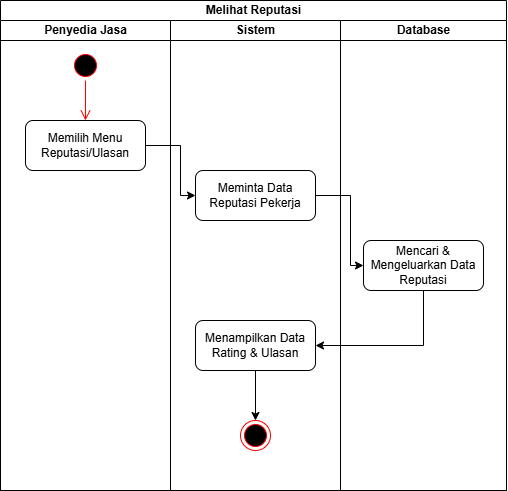

The diagram above was exported from draw.io. Its source (the exported page's mxGraphModel, read from the mxfile embedded in the PNG):
<mxGraphModel dx="851" dy="504" grid="1" gridSize="10" guides="1" tooltips="1" connect="1" arrows="1" fold="1" page="1" pageScale="1" pageWidth="850" pageHeight="1100" math="0" shadow="0">
  <root>
    <mxCell id="0" />
    <mxCell id="1" parent="0" />
    <mxCell id="6KFrDkJNw81gq_T8y0az-1" parent="1" style="swimlane;childLayout=stackLayout;resizeParent=1;resizeParentMax=0;startSize=20;html=1;" value="Melihat Reputasi" vertex="1">
      <mxGeometry height="490" width="506" x="170" y="60" as="geometry" />
    </mxCell>
    <mxCell id="6KFrDkJNw81gq_T8y0az-2" parent="6KFrDkJNw81gq_T8y0az-1" style="swimlane;startSize=20;html=1;" value="Penyedia Jasa" vertex="1">
      <mxGeometry height="470" width="170" y="20" as="geometry" />
    </mxCell>
    <mxCell id="6KFrDkJNw81gq_T8y0az-8" parent="6KFrDkJNw81gq_T8y0az-2" style="ellipse;html=1;shape=startState;fillColor=#000000;strokeColor=#ff0000;" value="" vertex="1">
      <mxGeometry height="30" width="30" x="70" y="30" as="geometry" />
    </mxCell>
    <mxCell id="6KFrDkJNw81gq_T8y0az-9" edge="1" parent="6KFrDkJNw81gq_T8y0az-2" source="6KFrDkJNw81gq_T8y0az-8" style="edgeStyle=orthogonalEdgeStyle;html=1;verticalAlign=bottom;endArrow=open;endSize=8;strokeColor=#ff0000;rounded=0;entryX=0.5;entryY=0;entryDx=0;entryDy=0;" target="6KFrDkJNw81gq_T8y0az-22" value="">
      <mxGeometry relative="1" as="geometry">
        <mxPoint x="85" y="100" as="targetPoint" />
      </mxGeometry>
    </mxCell>
    <mxCell id="6KFrDkJNw81gq_T8y0az-22" parent="6KFrDkJNw81gq_T8y0az-2" style="rounded=1;whiteSpace=wrap;html=1;" value="Memilih Menu Reputasi/Ulasan" vertex="1">
      <mxGeometry height="50" width="120" x="25" y="100" as="geometry" />
    </mxCell>
    <mxCell id="6KFrDkJNw81gq_T8y0az-10" parent="6KFrDkJNw81gq_T8y0az-1" style="swimlane;startSize=20;html=1;" value="Sistem" vertex="1">
      <mxGeometry height="470" width="170" x="170" y="20" as="geometry" />
    </mxCell>
    <mxCell id="6KFrDkJNw81gq_T8y0az-16" parent="6KFrDkJNw81gq_T8y0az-10" style="ellipse;html=1;shape=endState;fillColor=#000000;strokeColor=#ff0000;" value="" vertex="1">
      <mxGeometry height="30" width="30" x="70" y="400" as="geometry" />
    </mxCell>
    <mxCell id="6KFrDkJNw81gq_T8y0az-23" parent="6KFrDkJNw81gq_T8y0az-10" style="rounded=1;whiteSpace=wrap;html=1;" value="Meminta Data Reputasi Pekerja" vertex="1">
      <mxGeometry height="50" width="120" x="25" y="150" as="geometry" />
    </mxCell>
    <mxCell id="6KFrDkJNw81gq_T8y0az-30" edge="1" parent="6KFrDkJNw81gq_T8y0az-10" source="6KFrDkJNw81gq_T8y0az-27" style="edgeStyle=orthogonalEdgeStyle;rounded=0;orthogonalLoop=1;jettySize=auto;html=1;exitX=0.5;exitY=1;exitDx=0;exitDy=0;entryX=0.5;entryY=0;entryDx=0;entryDy=0;" target="6KFrDkJNw81gq_T8y0az-16">
      <mxGeometry relative="1" as="geometry" />
    </mxCell>
    <mxCell id="6KFrDkJNw81gq_T8y0az-27" parent="6KFrDkJNw81gq_T8y0az-10" style="rounded=1;whiteSpace=wrap;html=1;" value="Menampilkan Data Rating &amp; Ulasan" vertex="1">
      <mxGeometry height="50" width="120" x="25" y="300" as="geometry" />
    </mxCell>
    <mxCell id="6KFrDkJNw81gq_T8y0az-17" parent="6KFrDkJNw81gq_T8y0az-1" style="swimlane;startSize=20;html=1;" value="Database" vertex="1">
      <mxGeometry height="470" width="166" x="340" y="20" as="geometry" />
    </mxCell>
    <mxCell id="6KFrDkJNw81gq_T8y0az-25" parent="6KFrDkJNw81gq_T8y0az-17" style="rounded=1;whiteSpace=wrap;html=1;" value="Mencari &amp; Mengeluarkan Data Reputasi" vertex="1">
      <mxGeometry height="50" width="120" x="23" y="220" as="geometry" />
    </mxCell>
    <mxCell id="6KFrDkJNw81gq_T8y0az-24" edge="1" parent="6KFrDkJNw81gq_T8y0az-1" source="6KFrDkJNw81gq_T8y0az-22" style="edgeStyle=orthogonalEdgeStyle;rounded=0;orthogonalLoop=1;jettySize=auto;html=1;exitX=1;exitY=0.5;exitDx=0;exitDy=0;entryX=0;entryY=0.5;entryDx=0;entryDy=0;" target="6KFrDkJNw81gq_T8y0az-23">
      <mxGeometry relative="1" as="geometry">
        <Array as="points">
          <mxPoint x="180" y="145" />
          <mxPoint x="180" y="195" />
        </Array>
      </mxGeometry>
    </mxCell>
    <mxCell id="6KFrDkJNw81gq_T8y0az-26" edge="1" parent="6KFrDkJNw81gq_T8y0az-1" source="6KFrDkJNw81gq_T8y0az-23" style="edgeStyle=orthogonalEdgeStyle;rounded=0;orthogonalLoop=1;jettySize=auto;html=1;exitX=1;exitY=0.5;exitDx=0;exitDy=0;entryX=0;entryY=0.5;entryDx=0;entryDy=0;" target="6KFrDkJNw81gq_T8y0az-25">
      <mxGeometry relative="1" as="geometry">
        <Array as="points">
          <mxPoint x="350" y="195" />
          <mxPoint x="350" y="265" />
        </Array>
      </mxGeometry>
    </mxCell>
    <mxCell id="6KFrDkJNw81gq_T8y0az-28" edge="1" parent="6KFrDkJNw81gq_T8y0az-1" source="6KFrDkJNw81gq_T8y0az-25" style="edgeStyle=orthogonalEdgeStyle;rounded=0;orthogonalLoop=1;jettySize=auto;html=1;exitX=0.5;exitY=1;exitDx=0;exitDy=0;entryX=1;entryY=0.5;entryDx=0;entryDy=0;" target="6KFrDkJNw81gq_T8y0az-27">
      <mxGeometry relative="1" as="geometry" />
    </mxCell>
  </root>
</mxGraphModel>